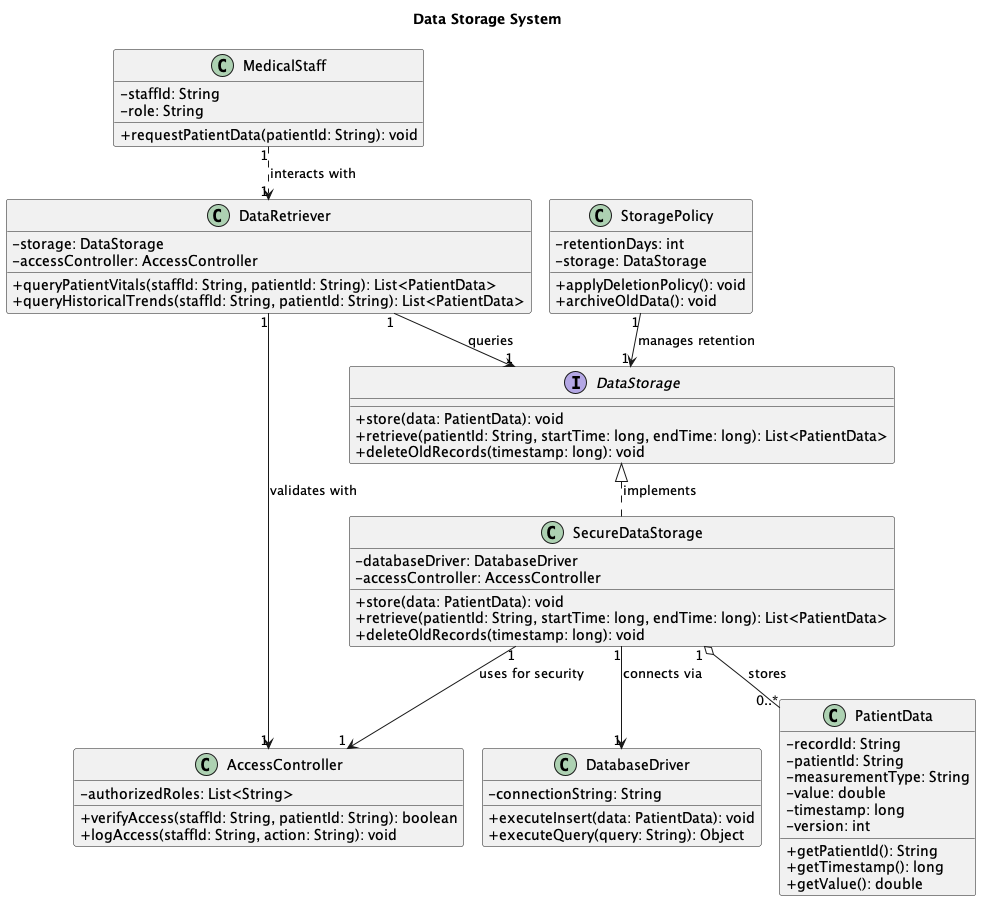

The diagram above was rendered by PlantUML. Its source (embedded in the PNG):
@startuml DataStorageSystem
!pragma layout smetana
title Data Storage System
skinparam classAttributeIconSize 0

interface DataStorage {
  +store(data: PatientData): void
  +retrieve(patientId: String, startTime: long, endTime: long): List<PatientData>
  +deleteOldRecords(timestamp: long): void
}

class SecureDataStorage {
  -databaseDriver: DatabaseDriver
  -accessController: AccessController
  +store(data: PatientData): void
  +retrieve(patientId: String, startTime: long, endTime: long): List<PatientData>
  +deleteOldRecords(timestamp: long): void
}

class PatientData {
  -recordId: String
  -patientId: String
  -measurementType: String
  -value: double
  -timestamp: long
  -version: int
  +getPatientId(): String
  +getTimestamp(): long
  +getValue(): double
}

class DataRetriever {
  -storage: DataStorage
  -accessController: AccessController
  +queryPatientVitals(staffId: String, patientId: String): List<PatientData>
  +queryHistoricalTrends(staffId: String, patientId: String): List<PatientData>
}

class StoragePolicy {
  -retentionDays: int
  -storage: DataStorage
  +applyDeletionPolicy(): void
  +archiveOldData(): void
}

class AccessController {
  -authorizedRoles: List<String>
  +verifyAccess(staffId: String, patientId: String): boolean
  +logAccess(staffId: String, action: String): void
}

class MedicalStaff {
  -staffId: String
  -role: String
  +requestPatientData(patientId: String): void
}

class DatabaseDriver {
  -connectionString: String
  +executeInsert(data: PatientData): void
  +executeQuery(query: String): Object
}

DataStorage <|.. SecureDataStorage : implements
SecureDataStorage "1" o-- "0..*" PatientData : stores
SecureDataStorage "1" --> "1" DatabaseDriver : connects via
SecureDataStorage "1" --> "1" AccessController : uses for security
DataRetriever "1" --> "1" DataStorage : queries
DataRetriever "1" --> "1" AccessController : validates with
StoragePolicy "1" --> "1" DataStorage : manages retention
MedicalStaff "1" ..> "1" DataRetriever : interacts with

@enduml